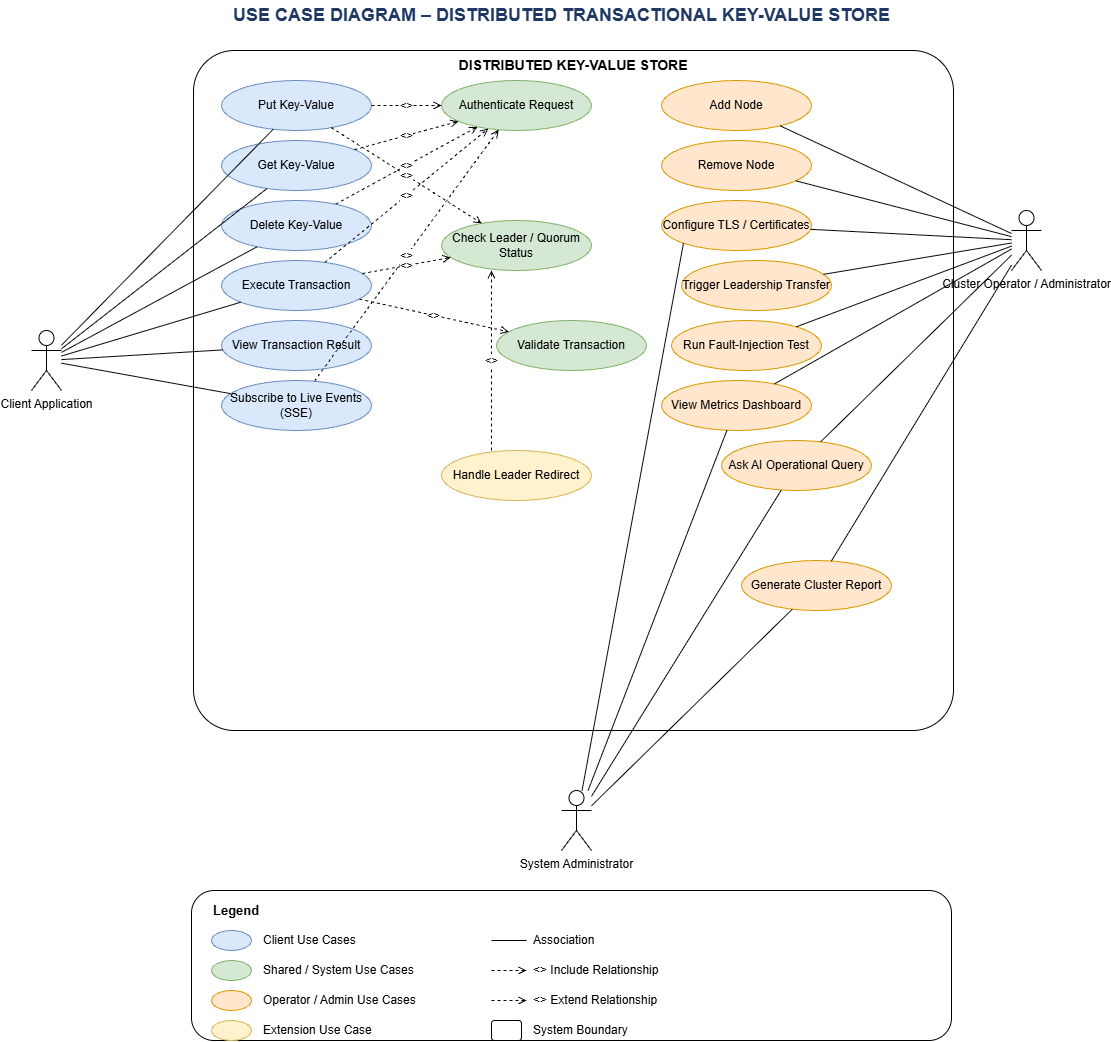

The diagram above was exported from draw.io. Its source (the exported page's mxGraphModel, read from the mxfile embedded in the PNG):
<mxGraphModel dx="2742" dy="721" grid="1" gridSize="10" guides="1" tooltips="1" connect="1" arrows="1" fold="1" page="1" pageScale="1" pageWidth="1100" pageHeight="1050" math="0" shadow="0">
  <root>
    <mxCell id="0" />
    <mxCell id="1" parent="0" />
    <mxCell id="title" parent="1" style="text;html=1;fontSize=18;fontStyle=1;align=center;verticalAlign=middle;fontColor=#1F3864;" value="USE CASE DIAGRAM – DISTRIBUTED TRANSACTIONAL KEY-VALUE STORE" vertex="1">
      <mxGeometry height="30" width="820" x="140" y="10" as="geometry" />
    </mxCell>
    <mxCell id="boundary" parent="1" style="rounded=1;whiteSpace=wrap;html=1;verticalAlign=top;fontStyle=1;fontSize=14;arcSize=6;fillColor=none;strokeColor=#000000;" value="DISTRIBUTED KEY-VALUE STORE" vertex="1">
      <mxGeometry height="680" width="760" x="182" y="60" as="geometry" />
    </mxCell>
    <mxCell id="actorClient" parent="1" style="shape=umlActor;verticalLabelPosition=bottom;verticalAlign=top;html=1;outlineConnect=0;" value="Client Application" vertex="1">
      <mxGeometry height="60" width="30" x="20" y="340" as="geometry" />
    </mxCell>
    <mxCell id="actorOperator" parent="1" style="shape=umlActor;verticalLabelPosition=bottom;verticalAlign=top;html=1;outlineConnect=0;" value="Cluster Operator / Administrator" vertex="1">
      <mxGeometry height="60" width="30" x="1000" y="220" as="geometry" />
    </mxCell>
    <mxCell id="actorAdmin" parent="1" style="shape=umlActor;verticalLabelPosition=bottom;verticalAlign=top;html=1;outlineConnect=0;" value="System Administrator" vertex="1">
      <mxGeometry height="60" width="30" x="550" y="800" as="geometry" />
    </mxCell>
    <mxCell id="uc1" parent="1" style="ellipse;whiteSpace=wrap;html=1;fillColor=#dae8fc;strokeColor=#6c8ebf;" value="Put Key-Value" vertex="1">
      <mxGeometry height="50" width="150" x="210" y="90" as="geometry" />
    </mxCell>
    <mxCell id="uc2" parent="1" style="ellipse;whiteSpace=wrap;html=1;fillColor=#dae8fc;strokeColor=#6c8ebf;" value="Get Key-Value" vertex="1">
      <mxGeometry height="50" width="150" x="210" y="150" as="geometry" />
    </mxCell>
    <mxCell id="uc3" parent="1" style="ellipse;whiteSpace=wrap;html=1;fillColor=#dae8fc;strokeColor=#6c8ebf;" value="Delete Key-Value" vertex="1">
      <mxGeometry height="50" width="150" x="210" y="210" as="geometry" />
    </mxCell>
    <mxCell id="uc4" parent="1" style="ellipse;whiteSpace=wrap;html=1;fillColor=#dae8fc;strokeColor=#6c8ebf;" value="Execute Transaction" vertex="1">
      <mxGeometry height="50" width="150" x="210" y="270" as="geometry" />
    </mxCell>
    <mxCell id="uc5" parent="1" style="ellipse;whiteSpace=wrap;html=1;fillColor=#dae8fc;strokeColor=#6c8ebf;" value="View Transaction Result" vertex="1">
      <mxGeometry height="50" width="150" x="210" y="330" as="geometry" />
    </mxCell>
    <mxCell id="uc6" parent="1" style="ellipse;whiteSpace=wrap;html=1;fillColor=#dae8fc;strokeColor=#6c8ebf;" value="Subscribe to Live Events (SSE)" vertex="1">
      <mxGeometry height="50" width="150" x="210" y="390" as="geometry" />
    </mxCell>
    <mxCell id="uc7" parent="1" style="ellipse;whiteSpace=wrap;html=1;fillColor=#d5e8d4;strokeColor=#82b366;" value="Authenticate Request" vertex="1">
      <mxGeometry height="50" width="150" x="430" y="90" as="geometry" />
    </mxCell>
    <mxCell id="uc8" parent="1" style="ellipse;whiteSpace=wrap;html=1;fillColor=#d5e8d4;strokeColor=#82b366;" value="Check Leader / Quorum Status" vertex="1">
      <mxGeometry height="50" width="150" x="430" y="230" as="geometry" />
    </mxCell>
    <mxCell id="uc9" parent="1" style="ellipse;whiteSpace=wrap;html=1;fillColor=#d5e8d4;strokeColor=#82b366;" value="Validate Transaction" vertex="1">
      <mxGeometry height="50" width="150" x="485" y="330" as="geometry" />
    </mxCell>
    <mxCell id="uc10" parent="1" style="ellipse;whiteSpace=wrap;html=1;fillColor=#fff2cc;strokeColor=#d6b656;" value="Handle Leader Redirect" vertex="1">
      <mxGeometry height="50" width="150" x="430" y="460" as="geometry" />
    </mxCell>
    <mxCell id="uc11" parent="1" style="ellipse;whiteSpace=wrap;html=1;fillColor=#ffe6cc;strokeColor=#d79b00;" value="Add Node" vertex="1">
      <mxGeometry height="50" width="150" x="650" y="90" as="geometry" />
    </mxCell>
    <mxCell id="uc12" parent="1" style="ellipse;whiteSpace=wrap;html=1;fillColor=#ffe6cc;strokeColor=#d79b00;" value="Remove Node" vertex="1">
      <mxGeometry height="50" width="150" x="650" y="150" as="geometry" />
    </mxCell>
    <mxCell id="uc13" parent="1" style="ellipse;whiteSpace=wrap;html=1;fillColor=#ffe6cc;strokeColor=#d79b00;" value="Configure TLS / Certificates" vertex="1">
      <mxGeometry height="50" width="150" x="650" y="210" as="geometry" />
    </mxCell>
    <mxCell id="uc14" parent="1" style="ellipse;whiteSpace=wrap;html=1;fillColor=#ffe6cc;strokeColor=#d79b00;" value="Trigger Leadership Transfer" vertex="1">
      <mxGeometry height="50" width="150" x="670" y="270" as="geometry" />
    </mxCell>
    <mxCell id="uc15" parent="1" style="ellipse;whiteSpace=wrap;html=1;fillColor=#ffe6cc;strokeColor=#d79b00;" value="Run Fault-Injection Test" vertex="1">
      <mxGeometry height="50" width="150" x="660" y="330" as="geometry" />
    </mxCell>
    <mxCell id="uc16" parent="1" style="ellipse;whiteSpace=wrap;html=1;fillColor=#ffe6cc;strokeColor=#d79b00;" value="View Metrics Dashboard" vertex="1">
      <mxGeometry height="50" width="150" x="650" y="390" as="geometry" />
    </mxCell>
    <mxCell id="uc17" parent="1" style="ellipse;whiteSpace=wrap;html=1;fillColor=#ffe6cc;strokeColor=#d79b00;" value="Ask AI Operational Query" vertex="1">
      <mxGeometry height="50" width="150" x="710" y="450" as="geometry" />
    </mxCell>
    <mxCell id="uc18" parent="1" style="ellipse;whiteSpace=wrap;html=1;fillColor=#ffe6cc;strokeColor=#d79b00;" value="Generate Cluster Report" vertex="1">
      <mxGeometry height="50" width="150" x="730" y="570" as="geometry" />
    </mxCell>
    <mxCell id="e1" edge="1" parent="1" source="actorClient" style="edgeStyle=none;html=1;endArrow=none;startArrow=none;" target="uc1">
      <mxGeometry relative="1" as="geometry" />
    </mxCell>
    <mxCell id="e2" edge="1" parent="1" source="actorClient" style="edgeStyle=none;html=1;endArrow=none;startArrow=none;" target="uc2">
      <mxGeometry relative="1" as="geometry" />
    </mxCell>
    <mxCell id="e3" edge="1" parent="1" source="actorClient" style="edgeStyle=none;html=1;endArrow=none;startArrow=none;" target="uc3">
      <mxGeometry relative="1" as="geometry" />
    </mxCell>
    <mxCell id="e4" edge="1" parent="1" source="actorClient" style="edgeStyle=none;html=1;endArrow=none;startArrow=none;" target="uc4">
      <mxGeometry relative="1" as="geometry" />
    </mxCell>
    <mxCell id="e5" edge="1" parent="1" source="actorClient" style="edgeStyle=none;html=1;endArrow=none;startArrow=none;" target="uc5">
      <mxGeometry relative="1" as="geometry" />
    </mxCell>
    <mxCell id="e6" edge="1" parent="1" source="actorClient" style="edgeStyle=none;html=1;endArrow=none;startArrow=none;" target="uc6">
      <mxGeometry relative="1" as="geometry" />
    </mxCell>
    <mxCell id="e7" edge="1" parent="1" source="actorOperator" style="edgeStyle=none;html=1;endArrow=none;startArrow=none;" target="uc11">
      <mxGeometry relative="1" as="geometry" />
    </mxCell>
    <mxCell id="e8" edge="1" parent="1" source="actorOperator" style="edgeStyle=none;html=1;endArrow=none;startArrow=none;" target="uc12">
      <mxGeometry relative="1" as="geometry" />
    </mxCell>
    <mxCell id="e9" edge="1" parent="1" source="actorOperator" style="edgeStyle=none;html=1;endArrow=none;startArrow=none;" target="uc13">
      <mxGeometry relative="1" as="geometry" />
    </mxCell>
    <mxCell id="e10" edge="1" parent="1" source="actorOperator" style="edgeStyle=none;html=1;endArrow=none;startArrow=none;" target="uc14">
      <mxGeometry relative="1" as="geometry" />
    </mxCell>
    <mxCell id="e11" edge="1" parent="1" source="actorOperator" style="edgeStyle=none;html=1;endArrow=none;startArrow=none;" target="uc15">
      <mxGeometry relative="1" as="geometry" />
    </mxCell>
    <mxCell id="e12" edge="1" parent="1" source="actorOperator" style="edgeStyle=none;html=1;endArrow=none;startArrow=none;" target="uc16">
      <mxGeometry relative="1" as="geometry" />
    </mxCell>
    <mxCell id="e13" edge="1" parent="1" source="actorOperator" style="edgeStyle=none;html=1;endArrow=none;startArrow=none;" target="uc17">
      <mxGeometry relative="1" as="geometry" />
    </mxCell>
    <mxCell id="e14" edge="1" parent="1" source="actorOperator" style="edgeStyle=none;html=1;endArrow=none;startArrow=none;" target="uc18">
      <mxGeometry relative="1" as="geometry" />
    </mxCell>
    <mxCell id="e15" edge="1" parent="1" source="actorAdmin" style="edgeStyle=none;html=1;endArrow=none;startArrow=none;entryX=0;entryY=1;entryDx=0;entryDy=0;" target="uc13">
      <mxGeometry relative="1" as="geometry" />
    </mxCell>
    <mxCell id="e16" edge="1" parent="1" source="actorAdmin" style="edgeStyle=none;html=1;endArrow=none;startArrow=none;" target="uc16">
      <mxGeometry relative="1" as="geometry" />
    </mxCell>
    <mxCell id="e17" edge="1" parent="1" source="actorAdmin" style="edgeStyle=none;html=1;endArrow=none;startArrow=none;" target="uc17">
      <mxGeometry relative="1" as="geometry" />
    </mxCell>
    <mxCell id="e18" edge="1" parent="1" source="actorAdmin" style="edgeStyle=none;html=1;endArrow=none;startArrow=none;" target="uc18">
      <mxGeometry relative="1" as="geometry" />
    </mxCell>
    <mxCell id="inc1" edge="1" parent="1" source="uc1" style="html=1;dashed=1;endArrow=open;elbow=vertical;fontSize=11;" target="uc7" value="&lt;&lt;include&gt;&gt;">
      <mxGeometry relative="1" as="geometry" />
    </mxCell>
    <mxCell id="inc2" edge="1" parent="1" source="uc2" style="html=1;dashed=1;endArrow=open;elbow=vertical;fontSize=11;" target="uc7" value="&lt;&lt;include&gt;&gt;">
      <mxGeometry relative="1" as="geometry" />
    </mxCell>
    <mxCell id="inc3" edge="1" parent="1" source="uc3" style="html=1;dashed=1;endArrow=open;elbow=vertical;fontSize=11;" target="uc7" value="&lt;&lt;include&gt;&gt;">
      <mxGeometry relative="1" as="geometry" />
    </mxCell>
    <mxCell id="inc4" edge="1" parent="1" source="uc4" style="html=1;dashed=1;endArrow=open;elbow=vertical;fontSize=11;" target="uc7" value="&lt;&lt;include&gt;&gt;">
      <mxGeometry relative="1" as="geometry" />
    </mxCell>
    <mxCell id="inc5" edge="1" parent="1" source="uc6" style="html=1;dashed=1;endArrow=open;elbow=vertical;fontSize=11;" target="uc7" value="&lt;&lt;include&gt;&gt;">
      <mxGeometry relative="1" as="geometry" />
    </mxCell>
    <mxCell id="inc6" edge="1" parent="1" source="uc1" style="html=1;dashed=1;endArrow=open;elbow=vertical;fontSize=11;" target="uc8" value="&lt;&lt;include&gt;&gt;">
      <mxGeometry relative="1" as="geometry" />
    </mxCell>
    <mxCell id="inc7" edge="1" parent="1" source="uc4" style="html=1;dashed=1;endArrow=open;elbow=vertical;fontSize=11;" target="uc8" value="&lt;&lt;include&gt;&gt;">
      <mxGeometry relative="1" as="geometry" />
    </mxCell>
    <mxCell id="inc8" edge="1" parent="1" source="uc4" style="html=1;dashed=1;endArrow=open;elbow=vertical;fontSize=11;" target="uc9" value="&lt;&lt;include&gt;&gt;">
      <mxGeometry relative="1" as="geometry" />
    </mxCell>
    <mxCell id="ext1" edge="1" parent="1" style="html=1;dashed=1;endArrow=open;elbow=vertical;fontSize=11;" value="&lt;&lt;extend&gt;&gt;">
      <mxGeometry relative="1" as="geometry">
        <mxPoint x="480" y="460" as="sourcePoint" />
        <mxPoint x="480" y="280" as="targetPoint" />
      </mxGeometry>
    </mxCell>
    <mxCell id="legendBox" parent="1" style="rounded=1;whiteSpace=wrap;html=1;fillColor=none;strokeColor=#000000;" value="" vertex="1">
      <mxGeometry height="150" width="760" x="180" y="900" as="geometry" />
    </mxCell>
    <mxCell id="legendTitle" parent="1" style="text;html=1;fontStyle=1;fontSize=13;align=left;verticalAlign=middle;" value="Legend" vertex="1">
      <mxGeometry height="30" width="120" x="200" y="905" as="geometry" />
    </mxCell>
    <mxCell id="lg1" parent="1" style="ellipse;whiteSpace=wrap;html=1;fillColor=#dae8fc;strokeColor=#6c8ebf;" value="" vertex="1">
      <mxGeometry height="20" width="40" x="200" y="940" as="geometry" />
    </mxCell>
    <mxCell id="lg1t" parent="1" style="text;html=1;align=left;verticalAlign=middle;fontSize=12;" value="Client Use Cases" vertex="1">
      <mxGeometry height="20" width="180" x="250" y="940" as="geometry" />
    </mxCell>
    <mxCell id="lg2" parent="1" style="ellipse;whiteSpace=wrap;html=1;fillColor=#d5e8d4;strokeColor=#82b366;" value="" vertex="1">
      <mxGeometry height="20" width="40" x="200" y="970" as="geometry" />
    </mxCell>
    <mxCell id="lg2t" parent="1" style="text;html=1;align=left;verticalAlign=middle;fontSize=12;" value="Shared / System Use Cases" vertex="1">
      <mxGeometry height="20" width="220" x="250" y="970" as="geometry" />
    </mxCell>
    <mxCell id="lg3" parent="1" style="ellipse;whiteSpace=wrap;html=1;fillColor=#ffe6cc;strokeColor=#d79b00;" value="" vertex="1">
      <mxGeometry height="20" width="40" x="200" y="1000" as="geometry" />
    </mxCell>
    <mxCell id="lg3t" parent="1" style="text;html=1;align=left;verticalAlign=middle;fontSize=12;" value="Operator / Admin Use Cases" vertex="1">
      <mxGeometry height="20" width="220" x="250" y="1000" as="geometry" />
    </mxCell>
    <mxCell id="lg4" parent="1" style="ellipse;whiteSpace=wrap;html=1;fillColor=#fff2cc;strokeColor=#d6b656;" value="" vertex="1">
      <mxGeometry height="20" width="40" x="200" y="1030" as="geometry" />
    </mxCell>
    <mxCell id="lg4t" parent="1" style="text;html=1;align=left;verticalAlign=middle;fontSize=12;" value="Extension Use Case" vertex="1">
      <mxGeometry height="20" width="200" x="250" y="1030" as="geometry" />
    </mxCell>
    <mxCell id="lg5" parent="1" style="text;html=1;align=left;verticalAlign=middle;fontSize=12;" value="Association" vertex="1">
      <mxGeometry height="20" width="120" x="520" y="940" as="geometry" />
    </mxCell>
    <mxCell id="lg5line" edge="1" parent="1" style="edgeStyle=none;html=1;endArrow=none;startArrow=none;">
      <mxGeometry relative="1" as="geometry">
        <mxPoint x="480" y="950" as="sourcePoint" />
        <mxPoint x="515" y="950" as="targetPoint" />
      </mxGeometry>
    </mxCell>
    <mxCell id="lg6" parent="1" style="text;html=1;align=left;verticalAlign=middle;fontSize=12;" value="&lt;&lt;include&gt;&gt; Include Relationship" vertex="1">
      <mxGeometry height="20" width="240" x="520" y="970" as="geometry" />
    </mxCell>
    <mxCell id="lg6line" edge="1" parent="1" style="html=1;dashed=1;endArrow=open;fontSize=11;">
      <mxGeometry relative="1" as="geometry">
        <mxPoint x="480" y="980" as="sourcePoint" />
        <mxPoint x="515" y="980" as="targetPoint" />
      </mxGeometry>
    </mxCell>
    <mxCell id="lg7" parent="1" style="text;html=1;align=left;verticalAlign=middle;fontSize=12;" value="&lt;&lt;extend&gt;&gt; Extend Relationship" vertex="1">
      <mxGeometry height="20" width="240" x="520" y="1000" as="geometry" />
    </mxCell>
    <mxCell id="lg7line" edge="1" parent="1" style="html=1;dashed=1;endArrow=open;fontSize=11;">
      <mxGeometry relative="1" as="geometry">
        <mxPoint x="480" y="1010" as="sourcePoint" />
        <mxPoint x="515" y="1010" as="targetPoint" />
      </mxGeometry>
    </mxCell>
    <mxCell id="lg8" parent="1" style="text;html=1;align=left;verticalAlign=middle;fontSize=12;" value="System Boundary" vertex="1">
      <mxGeometry height="20" width="200" x="520" y="1030" as="geometry" />
    </mxCell>
    <mxCell id="lg8box" parent="1" style="rounded=1;whiteSpace=wrap;html=1;fillColor=none;strokeColor=#000000;" vertex="1">
      <mxGeometry height="20" width="30" x="480" y="1030" as="geometry" />
    </mxCell>
  </root>
</mxGraphModel>